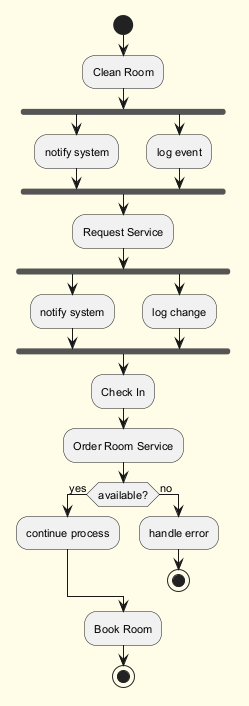

The diagram above was rendered by PlantUML. Its source (embedded in the PNG):
@startuml
skinparam backgroundColor #FFFDE7
skinparam classBackgroundColor #FFF9C4
skinparam classBorderColor #F57F17
skinparam defaultFontSize 11
start
:Clean Room;
fork
:notify system;
fork again
:log event;
end fork
:Request Service;
fork
:notify system;
fork again
:log change;
end fork
:Check In;
:Order Room Service;
if (available?) then (yes)
:continue process;
else (no)
:handle error;
stop
endif
:Book Room;
stop
@enduml